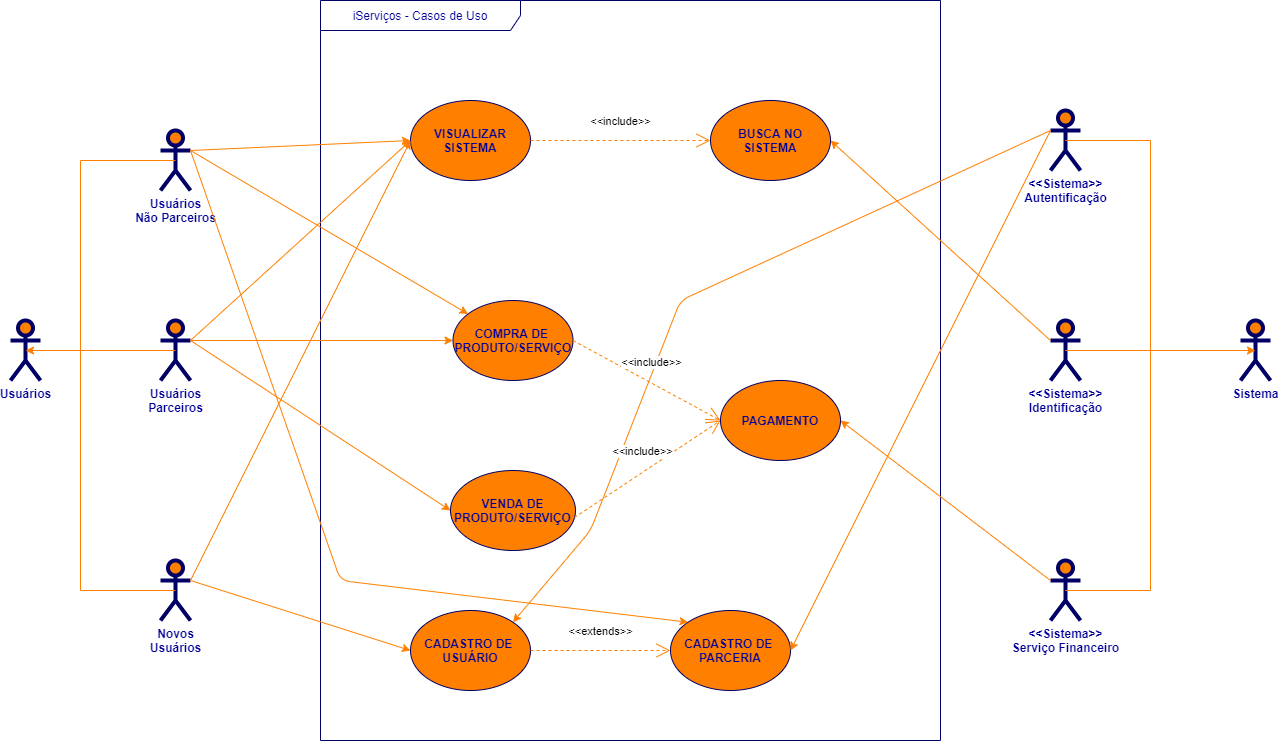

The diagram above was exported from draw.io. Its source (the exported page's mxGraphModel, read from the mxfile embedded in the PNG):
<mxGraphModel dx="1422" dy="1894" grid="1" gridSize="10" guides="1" tooltips="1" connect="1" arrows="1" fold="1" page="1" pageScale="1" pageWidth="850" pageHeight="1100" math="0" shadow="0">
  <root>
    <mxCell id="0" />
    <mxCell id="1" parent="0" />
    <mxCell id="c1cb8d76720eaeb-1" value="&lt;b&gt;CADASTRO DE&amp;nbsp;&lt;br&gt;USUÁRIO&lt;br&gt;&lt;/b&gt;" style="ellipse;whiteSpace=wrap;html=1;fillColor=#FF8000;strokeColor=#000066;fontColor=#000099;" parent="1" vertex="1">
      <mxGeometry x="410" y="550" width="120" height="80" as="geometry" />
    </mxCell>
    <mxCell id="c1cb8d76720eaeb-15" value="&lt;b&gt;Usuários&lt;/b&gt;" style="shape=umlActor;verticalLabelPosition=bottom;labelBackgroundColor=#ffffff;verticalAlign=top;html=1;strokeWidth=4;fillColor=#FF8000;strokeColor=#000066;fontColor=#000099;" parent="1" vertex="1">
      <mxGeometry x="10" y="260" width="30" height="60" as="geometry" />
    </mxCell>
    <mxCell id="c1cb8d76720eaeb-20" value="&lt;b&gt;Sistema&lt;/b&gt;" style="shape=umlActor;verticalLabelPosition=bottom;labelBackgroundColor=#ffffff;verticalAlign=top;html=1;strokeWidth=4;fillColor=#FF8000;strokeColor=#000066;fontColor=#000099;" parent="1" vertex="1">
      <mxGeometry x="1240" y="260" width="30" height="60" as="geometry" />
    </mxCell>
    <mxCell id="c1cb8d76720eaeb-22" value="iServiços - Casos de Uso" style="shape=umlFrame;whiteSpace=wrap;html=1;strokeWidth=1;fillColor=none;width=200;height=30;fontColor=#000099;strokeColor=#000066;" parent="1" vertex="1">
      <mxGeometry x="320" y="-60" width="620" height="740" as="geometry" />
    </mxCell>
    <mxCell id="LNLSIW6egpwqoiGArR9l-3" value="&lt;b&gt;Usuários&lt;br&gt;Não Parceiros&lt;br&gt;&lt;/b&gt;" style="shape=umlActor;verticalLabelPosition=bottom;labelBackgroundColor=#ffffff;verticalAlign=top;html=1;strokeWidth=4;fillColor=#FF8000;strokeColor=#000066;fontColor=#000099;" vertex="1" parent="1">
      <mxGeometry x="160" y="70" width="30" height="60" as="geometry" />
    </mxCell>
    <mxCell id="LNLSIW6egpwqoiGArR9l-7" value="&lt;b&gt;Usuários&lt;br&gt;Parceiros&lt;br&gt;&lt;/b&gt;" style="shape=umlActor;verticalLabelPosition=bottom;labelBackgroundColor=#ffffff;verticalAlign=top;html=1;strokeWidth=4;fillColor=#FF8000;strokeColor=#000066;fontColor=#000099;" vertex="1" parent="1">
      <mxGeometry x="160" y="260" width="30" height="60" as="geometry" />
    </mxCell>
    <mxCell id="LNLSIW6egpwqoiGArR9l-14" value="&lt;b&gt;&amp;lt;&amp;lt;Sistema&amp;gt;&amp;gt;&lt;br&gt;Autentificação&lt;br&gt;&lt;/b&gt;" style="shape=umlActor;verticalLabelPosition=bottom;labelBackgroundColor=#ffffff;verticalAlign=top;html=1;strokeWidth=4;fillColor=#FF8000;strokeColor=#000066;fontColor=#000099;" vertex="1" parent="1">
      <mxGeometry x="1050" y="50" width="30" height="60" as="geometry" />
    </mxCell>
    <mxCell id="LNLSIW6egpwqoiGArR9l-15" value="&lt;b&gt;&amp;lt;&amp;lt;Sistema&amp;gt;&amp;gt;&lt;br&gt;Serviço Financeiro&lt;br&gt;&lt;/b&gt;" style="shape=umlActor;verticalLabelPosition=bottom;labelBackgroundColor=#ffffff;verticalAlign=top;html=1;strokeWidth=4;fillColor=#FF8000;strokeColor=#000066;fontColor=#000099;" vertex="1" parent="1">
      <mxGeometry x="1050" y="500" width="30" height="60" as="geometry" />
    </mxCell>
    <mxCell id="LNLSIW6egpwqoiGArR9l-19" value="&lt;b&gt;Novos&lt;br&gt;Usuários&lt;br&gt;&lt;/b&gt;" style="shape=umlActor;verticalLabelPosition=bottom;labelBackgroundColor=#ffffff;verticalAlign=top;html=1;strokeWidth=4;fillColor=#FF8000;strokeColor=#000066;fontColor=#000099;" vertex="1" parent="1">
      <mxGeometry x="160" y="500" width="30" height="60" as="geometry" />
    </mxCell>
    <mxCell id="LNLSIW6egpwqoiGArR9l-26" style="rounded=0;html=1;jettySize=auto;orthogonalLoop=1;fontColor=#000099;entryX=0.5;entryY=0.5;entryDx=0;entryDy=0;entryPerimeter=0;strokeColor=#FF8000;" edge="1" parent="1" target="c1cb8d76720eaeb-15">
      <mxGeometry relative="1" as="geometry">
        <mxPoint x="80" y="290" as="sourcePoint" />
        <mxPoint x="720" y="170" as="targetPoint" />
        <Array as="points" />
      </mxGeometry>
    </mxCell>
    <mxCell id="LNLSIW6egpwqoiGArR9l-27" value="" style="endArrow=none;html=1;strokeColor=#FF8000;" edge="1" parent="1">
      <mxGeometry width="50" height="50" relative="1" as="geometry">
        <mxPoint x="80" y="290" as="sourcePoint" />
        <mxPoint x="80" y="100" as="targetPoint" />
      </mxGeometry>
    </mxCell>
    <mxCell id="LNLSIW6egpwqoiGArR9l-28" value="" style="endArrow=none;html=1;strokeColor=#FF8000;" edge="1" parent="1">
      <mxGeometry width="50" height="50" relative="1" as="geometry">
        <mxPoint x="80" y="530" as="sourcePoint" />
        <mxPoint x="80" y="290" as="targetPoint" />
      </mxGeometry>
    </mxCell>
    <mxCell id="LNLSIW6egpwqoiGArR9l-29" value="" style="endArrow=none;html=1;entryX=0.5;entryY=0.5;entryDx=0;entryDy=0;entryPerimeter=0;strokeColor=#FF8000;" edge="1" parent="1" target="LNLSIW6egpwqoiGArR9l-7">
      <mxGeometry width="50" height="50" relative="1" as="geometry">
        <mxPoint x="80" y="290" as="sourcePoint" />
        <mxPoint x="360" y="370" as="targetPoint" />
      </mxGeometry>
    </mxCell>
    <mxCell id="LNLSIW6egpwqoiGArR9l-30" value="" style="endArrow=none;html=1;entryX=0.5;entryY=0.5;entryDx=0;entryDy=0;entryPerimeter=0;strokeColor=#FF8000;" edge="1" parent="1" target="LNLSIW6egpwqoiGArR9l-3">
      <mxGeometry width="50" height="50" relative="1" as="geometry">
        <mxPoint x="80" y="100" as="sourcePoint" />
        <mxPoint x="400" y="240" as="targetPoint" />
      </mxGeometry>
    </mxCell>
    <mxCell id="LNLSIW6egpwqoiGArR9l-31" value="" style="endArrow=none;html=1;entryX=0.5;entryY=0.5;entryDx=0;entryDy=0;entryPerimeter=0;strokeColor=#FF8000;" edge="1" parent="1" target="LNLSIW6egpwqoiGArR9l-19">
      <mxGeometry width="50" height="50" relative="1" as="geometry">
        <mxPoint x="80" y="530" as="sourcePoint" />
        <mxPoint x="240" y="410" as="targetPoint" />
      </mxGeometry>
    </mxCell>
    <mxCell id="LNLSIW6egpwqoiGArR9l-33" value="" style="endArrow=classic;html=1;strokeColor=#FF8000;exitX=1;exitY=0.3333333333333333;exitDx=0;exitDy=0;exitPerimeter=0;entryX=0;entryY=0.5;entryDx=0;entryDy=0;" edge="1" parent="1" source="LNLSIW6egpwqoiGArR9l-19" target="c1cb8d76720eaeb-1">
      <mxGeometry width="50" height="50" relative="1" as="geometry">
        <mxPoint x="340" y="360" as="sourcePoint" />
        <mxPoint x="390" y="310" as="targetPoint" />
      </mxGeometry>
    </mxCell>
    <mxCell id="LNLSIW6egpwqoiGArR9l-35" value="&lt;b&gt;VISUALIZAR SISTEMA&lt;br&gt;&lt;/b&gt;" style="ellipse;whiteSpace=wrap;html=1;fillColor=#FF8000;strokeColor=#000066;fontColor=#000099;" vertex="1" parent="1">
      <mxGeometry x="410" y="40" width="120" height="80" as="geometry" />
    </mxCell>
    <mxCell id="LNLSIW6egpwqoiGArR9l-36" value="" style="endArrow=classic;html=1;strokeColor=#FF8000;entryX=0;entryY=0.5;entryDx=0;entryDy=0;exitX=1;exitY=0.3333333333333333;exitDx=0;exitDy=0;exitPerimeter=0;" edge="1" parent="1" source="LNLSIW6egpwqoiGArR9l-19" target="LNLSIW6egpwqoiGArR9l-35">
      <mxGeometry width="50" height="50" relative="1" as="geometry">
        <mxPoint x="250" y="560" as="sourcePoint" />
        <mxPoint x="360" y="390" as="targetPoint" />
      </mxGeometry>
    </mxCell>
    <mxCell id="LNLSIW6egpwqoiGArR9l-37" value="&lt;b&gt;BUSCA NO&lt;br&gt;SISTEMA&lt;br&gt;&lt;/b&gt;" style="ellipse;whiteSpace=wrap;html=1;fillColor=#FF8000;strokeColor=#000066;fontColor=#000099;" vertex="1" parent="1">
      <mxGeometry x="710" y="40" width="120" height="80" as="geometry" />
    </mxCell>
    <mxCell id="LNLSIW6egpwqoiGArR9l-38" value="&amp;lt;&amp;lt;include&amp;gt;&amp;gt;" style="endArrow=open;endSize=12;dashed=1;html=1;strokeColor=#FF8000;entryX=0;entryY=0.5;entryDx=0;entryDy=0;exitX=1;exitY=0.5;exitDx=0;exitDy=0;labelPosition=center;verticalLabelPosition=top;align=center;verticalAlign=bottom;" edge="1" parent="1" source="LNLSIW6egpwqoiGArR9l-35" target="LNLSIW6egpwqoiGArR9l-37">
      <mxGeometry y="10" width="160" relative="1" as="geometry">
        <mxPoint x="420" y="330" as="sourcePoint" />
        <mxPoint x="580" y="330" as="targetPoint" />
        <Array as="points" />
        <mxPoint as="offset" />
      </mxGeometry>
    </mxCell>
    <mxCell id="LNLSIW6egpwqoiGArR9l-39" value="&lt;b&gt;COMPRA DE&amp;nbsp;&lt;br&gt;PRODUTO/SERVIÇO&lt;br&gt;&lt;/b&gt;" style="ellipse;whiteSpace=wrap;html=1;fillColor=#FF8000;strokeColor=#000066;fontColor=#000099;" vertex="1" parent="1">
      <mxGeometry x="452.5" y="240" width="120" height="80" as="geometry" />
    </mxCell>
    <mxCell id="LNLSIW6egpwqoiGArR9l-40" value="&lt;b&gt;VENDA DE&lt;br&gt;PRODUTO/SERVIÇO&lt;br&gt;&lt;/b&gt;" style="ellipse;whiteSpace=wrap;html=1;fillColor=#FF8000;strokeColor=#000066;fontColor=#000099;" vertex="1" parent="1">
      <mxGeometry x="450" y="410" width="125" height="80" as="geometry" />
    </mxCell>
    <mxCell id="LNLSIW6egpwqoiGArR9l-41" value="" style="endArrow=classic;html=1;strokeColor=#FF8000;exitX=1;exitY=0.3333333333333333;exitDx=0;exitDy=0;exitPerimeter=0;" edge="1" parent="1" source="LNLSIW6egpwqoiGArR9l-3" target="LNLSIW6egpwqoiGArR9l-39">
      <mxGeometry width="50" height="50" relative="1" as="geometry">
        <mxPoint x="520" y="210" as="sourcePoint" />
        <mxPoint x="310" y="240" as="targetPoint" />
      </mxGeometry>
    </mxCell>
    <mxCell id="LNLSIW6egpwqoiGArR9l-42" value="" style="endArrow=classic;html=1;strokeColor=#FF8000;exitX=1;exitY=0.3333333333333333;exitDx=0;exitDy=0;exitPerimeter=0;entryX=0;entryY=0.5;entryDx=0;entryDy=0;" edge="1" parent="1" source="LNLSIW6egpwqoiGArR9l-3" target="LNLSIW6egpwqoiGArR9l-35">
      <mxGeometry width="50" height="50" relative="1" as="geometry">
        <mxPoint x="210" y="30" as="sourcePoint" />
        <mxPoint x="340" y="20" as="targetPoint" />
      </mxGeometry>
    </mxCell>
    <mxCell id="LNLSIW6egpwqoiGArR9l-44" value="" style="endArrow=classic;html=1;strokeColor=#FF8000;exitX=1;exitY=0.3333333333333333;exitDx=0;exitDy=0;exitPerimeter=0;entryX=0;entryY=0.5;entryDx=0;entryDy=0;" edge="1" parent="1" source="LNLSIW6egpwqoiGArR9l-7" target="LNLSIW6egpwqoiGArR9l-39">
      <mxGeometry width="50" height="50" relative="1" as="geometry">
        <mxPoint x="330" y="430" as="sourcePoint" />
        <mxPoint x="380" y="380" as="targetPoint" />
      </mxGeometry>
    </mxCell>
    <mxCell id="LNLSIW6egpwqoiGArR9l-45" value="" style="endArrow=classic;html=1;strokeColor=#FF8000;exitX=1;exitY=0.3333333333333333;exitDx=0;exitDy=0;exitPerimeter=0;entryX=0;entryY=0.5;entryDx=0;entryDy=0;" edge="1" parent="1" source="LNLSIW6egpwqoiGArR9l-7" target="LNLSIW6egpwqoiGArR9l-35">
      <mxGeometry width="50" height="50" relative="1" as="geometry">
        <mxPoint x="400" y="470" as="sourcePoint" />
        <mxPoint x="320" y="80" as="targetPoint" />
      </mxGeometry>
    </mxCell>
    <mxCell id="LNLSIW6egpwqoiGArR9l-47" value="&amp;lt;&amp;lt;extends&amp;gt;&amp;gt;" style="endArrow=open;endSize=12;dashed=1;html=1;strokeColor=#FF8000;exitX=1;exitY=0.5;exitDx=0;exitDy=0;labelPosition=center;verticalLabelPosition=top;align=center;verticalAlign=bottom;entryX=0;entryY=0.5;entryDx=0;entryDy=0;" edge="1" parent="1" source="c1cb8d76720eaeb-1" target="LNLSIW6egpwqoiGArR9l-48">
      <mxGeometry y="10" width="160" relative="1" as="geometry">
        <mxPoint x="550" y="589.5" as="sourcePoint" />
        <mxPoint x="640" y="590" as="targetPoint" />
        <Array as="points" />
        <mxPoint as="offset" />
      </mxGeometry>
    </mxCell>
    <mxCell id="LNLSIW6egpwqoiGArR9l-48" value="&lt;b&gt;CADASTRO DE&amp;nbsp;&lt;br&gt;PARCERIA&lt;br&gt;&lt;/b&gt;" style="ellipse;whiteSpace=wrap;html=1;fillColor=#FF8000;strokeColor=#000066;fontColor=#000099;" vertex="1" parent="1">
      <mxGeometry x="670" y="550" width="120" height="80" as="geometry" />
    </mxCell>
    <mxCell id="LNLSIW6egpwqoiGArR9l-49" value="" style="endArrow=classic;html=1;strokeColor=#FF8000;exitX=1;exitY=0.3333333333333333;exitDx=0;exitDy=0;exitPerimeter=0;entryX=0;entryY=0;entryDx=0;entryDy=0;" edge="1" parent="1" source="LNLSIW6egpwqoiGArR9l-3" target="LNLSIW6egpwqoiGArR9l-48">
      <mxGeometry width="50" height="50" relative="1" as="geometry">
        <mxPoint x="690" y="220" as="sourcePoint" />
        <mxPoint x="350" y="520" as="targetPoint" />
        <Array as="points">
          <mxPoint x="340" y="520" />
        </Array>
      </mxGeometry>
    </mxCell>
    <mxCell id="LNLSIW6egpwqoiGArR9l-50" value="" style="endArrow=classic;html=1;strokeColor=#FF8000;exitX=1;exitY=0.3333333333333333;exitDx=0;exitDy=0;exitPerimeter=0;entryX=0;entryY=0.5;entryDx=0;entryDy=0;" edge="1" parent="1" source="LNLSIW6egpwqoiGArR9l-7" target="LNLSIW6egpwqoiGArR9l-40">
      <mxGeometry width="50" height="50" relative="1" as="geometry">
        <mxPoint x="410" y="390" as="sourcePoint" />
        <mxPoint x="460" y="340" as="targetPoint" />
      </mxGeometry>
    </mxCell>
    <mxCell id="LNLSIW6egpwqoiGArR9l-51" value="" style="endArrow=classic;html=1;strokeColor=#FF8000;exitX=0;exitY=0.3333333333333333;exitDx=0;exitDy=0;exitPerimeter=0;entryX=1;entryY=0;entryDx=0;entryDy=0;" edge="1" parent="1" source="LNLSIW6egpwqoiGArR9l-14" target="c1cb8d76720eaeb-1">
      <mxGeometry width="50" height="50" relative="1" as="geometry">
        <mxPoint x="810" y="310" as="sourcePoint" />
        <mxPoint x="860" y="260" as="targetPoint" />
        <Array as="points">
          <mxPoint x="680" y="240" />
          <mxPoint x="590" y="470" />
        </Array>
      </mxGeometry>
    </mxCell>
    <mxCell id="LNLSIW6egpwqoiGArR9l-52" value="" style="endArrow=classic;html=1;strokeColor=#FF8000;entryX=1;entryY=0.5;entryDx=0;entryDy=0;exitX=0;exitY=0.3333333333333333;exitDx=0;exitDy=0;exitPerimeter=0;" edge="1" parent="1" source="LNLSIW6egpwqoiGArR9l-14" target="LNLSIW6egpwqoiGArR9l-48">
      <mxGeometry width="50" height="50" relative="1" as="geometry">
        <mxPoint x="900" y="290" as="sourcePoint" />
        <mxPoint x="880" y="280" as="targetPoint" />
      </mxGeometry>
    </mxCell>
    <mxCell id="LNLSIW6egpwqoiGArR9l-54" value="&lt;b&gt;&amp;lt;&amp;lt;Sistema&amp;gt;&amp;gt;&lt;br&gt;Identificação&lt;br&gt;&lt;/b&gt;" style="shape=umlActor;verticalLabelPosition=bottom;labelBackgroundColor=#ffffff;verticalAlign=top;html=1;strokeWidth=4;fillColor=#FF8000;strokeColor=#000066;fontColor=#000099;" vertex="1" parent="1">
      <mxGeometry x="1050" y="260" width="30" height="60" as="geometry" />
    </mxCell>
    <mxCell id="LNLSIW6egpwqoiGArR9l-55" value="" style="endArrow=classic;html=1;strokeColor=#FF8000;exitX=0;exitY=0.3333333333333333;exitDx=0;exitDy=0;exitPerimeter=0;entryX=1;entryY=0.5;entryDx=0;entryDy=0;" edge="1" parent="1" source="LNLSIW6egpwqoiGArR9l-54" target="LNLSIW6egpwqoiGArR9l-37">
      <mxGeometry width="50" height="50" relative="1" as="geometry">
        <mxPoint x="730" y="210" as="sourcePoint" />
        <mxPoint x="780" y="160" as="targetPoint" />
      </mxGeometry>
    </mxCell>
    <mxCell id="LNLSIW6egpwqoiGArR9l-57" value="&lt;b&gt;PAGAMENTO&lt;br&gt;&lt;/b&gt;" style="ellipse;whiteSpace=wrap;html=1;fillColor=#FF8000;strokeColor=#000066;fontColor=#000099;" vertex="1" parent="1">
      <mxGeometry x="720" y="320" width="120" height="80" as="geometry" />
    </mxCell>
    <mxCell id="LNLSIW6egpwqoiGArR9l-58" value="&amp;lt;&amp;lt;include&amp;gt;&amp;gt;" style="endArrow=open;endSize=12;dashed=1;html=1;strokeColor=#FF8000;entryX=0;entryY=0.5;entryDx=0;entryDy=0;exitX=1;exitY=0.5;exitDx=0;exitDy=0;labelPosition=center;verticalLabelPosition=top;align=center;verticalAlign=bottom;" edge="1" parent="1" source="LNLSIW6egpwqoiGArR9l-39" target="LNLSIW6egpwqoiGArR9l-57">
      <mxGeometry y="10" width="160" relative="1" as="geometry">
        <mxPoint x="540" y="90" as="sourcePoint" />
        <mxPoint x="720" y="90" as="targetPoint" />
        <Array as="points" />
        <mxPoint as="offset" />
      </mxGeometry>
    </mxCell>
    <mxCell id="LNLSIW6egpwqoiGArR9l-59" value="&amp;lt;&amp;lt;include&amp;gt;&amp;gt;" style="endArrow=open;endSize=12;dashed=1;html=1;strokeColor=#FF8000;entryX=0;entryY=0.5;entryDx=0;entryDy=0;exitX=0.992;exitY=0.588;exitDx=0;exitDy=0;labelPosition=center;verticalLabelPosition=top;align=center;verticalAlign=bottom;exitPerimeter=0;" edge="1" parent="1" source="LNLSIW6egpwqoiGArR9l-40" target="LNLSIW6egpwqoiGArR9l-57">
      <mxGeometry y="10" width="160" relative="1" as="geometry">
        <mxPoint x="582.5" y="290" as="sourcePoint" />
        <mxPoint x="680" y="390" as="targetPoint" />
        <Array as="points" />
        <mxPoint as="offset" />
      </mxGeometry>
    </mxCell>
    <mxCell id="LNLSIW6egpwqoiGArR9l-60" value="" style="endArrow=classic;html=1;strokeColor=#FF8000;entryX=1;entryY=0.5;entryDx=0;entryDy=0;exitX=0;exitY=0.3333333333333333;exitDx=0;exitDy=0;exitPerimeter=0;" edge="1" parent="1" source="LNLSIW6egpwqoiGArR9l-15" target="LNLSIW6egpwqoiGArR9l-57">
      <mxGeometry width="50" height="50" relative="1" as="geometry">
        <mxPoint x="1160" y="510" as="sourcePoint" />
        <mxPoint x="1210" y="460" as="targetPoint" />
      </mxGeometry>
    </mxCell>
    <mxCell id="LNLSIW6egpwqoiGArR9l-61" value="" style="endArrow=none;html=1;strokeColor=#FF8000;exitX=0.5;exitY=0.5;exitDx=0;exitDy=0;exitPerimeter=0;" edge="1" parent="1" source="LNLSIW6egpwqoiGArR9l-14">
      <mxGeometry width="50" height="50" relative="1" as="geometry">
        <mxPoint x="1080" y="79.5" as="sourcePoint" />
        <mxPoint x="1150" y="80" as="targetPoint" />
      </mxGeometry>
    </mxCell>
    <mxCell id="LNLSIW6egpwqoiGArR9l-62" value="" style="endArrow=none;html=1;strokeColor=#FF8000;exitX=0.5;exitY=0.5;exitDx=0;exitDy=0;exitPerimeter=0;" edge="1" parent="1" source="LNLSIW6egpwqoiGArR9l-54">
      <mxGeometry width="50" height="50" relative="1" as="geometry">
        <mxPoint x="1090" y="290" as="sourcePoint" />
        <mxPoint x="1155" y="290" as="targetPoint" />
      </mxGeometry>
    </mxCell>
    <mxCell id="LNLSIW6egpwqoiGArR9l-63" value="" style="endArrow=none;html=1;strokeColor=#FF8000;exitX=0.5;exitY=0.5;exitDx=0;exitDy=0;exitPerimeter=0;" edge="1" parent="1" source="LNLSIW6egpwqoiGArR9l-15">
      <mxGeometry width="50" height="50" relative="1" as="geometry">
        <mxPoint x="1110" y="540" as="sourcePoint" />
        <mxPoint x="1150" y="530" as="targetPoint" />
      </mxGeometry>
    </mxCell>
    <mxCell id="LNLSIW6egpwqoiGArR9l-64" style="rounded=0;html=1;jettySize=auto;orthogonalLoop=1;fontColor=#000099;entryX=0.5;entryY=0.5;entryDx=0;entryDy=0;entryPerimeter=0;strokeColor=#FF8000;" edge="1" parent="1" target="c1cb8d76720eaeb-20">
      <mxGeometry relative="1" as="geometry">
        <mxPoint x="1150" y="290" as="sourcePoint" />
        <mxPoint x="1185" y="330" as="targetPoint" />
        <Array as="points" />
      </mxGeometry>
    </mxCell>
    <mxCell id="LNLSIW6egpwqoiGArR9l-65" value="" style="endArrow=none;html=1;strokeColor=#FF8000;" edge="1" parent="1">
      <mxGeometry width="50" height="50" relative="1" as="geometry">
        <mxPoint x="1150" y="290" as="sourcePoint" />
        <mxPoint x="1150" y="80" as="targetPoint" />
      </mxGeometry>
    </mxCell>
    <mxCell id="LNLSIW6egpwqoiGArR9l-66" value="" style="endArrow=none;html=1;strokeColor=#FF8000;" edge="1" parent="1">
      <mxGeometry width="50" height="50" relative="1" as="geometry">
        <mxPoint x="1150" y="530" as="sourcePoint" />
        <mxPoint x="1150" y="290" as="targetPoint" />
      </mxGeometry>
    </mxCell>
  </root>
</mxGraphModel>